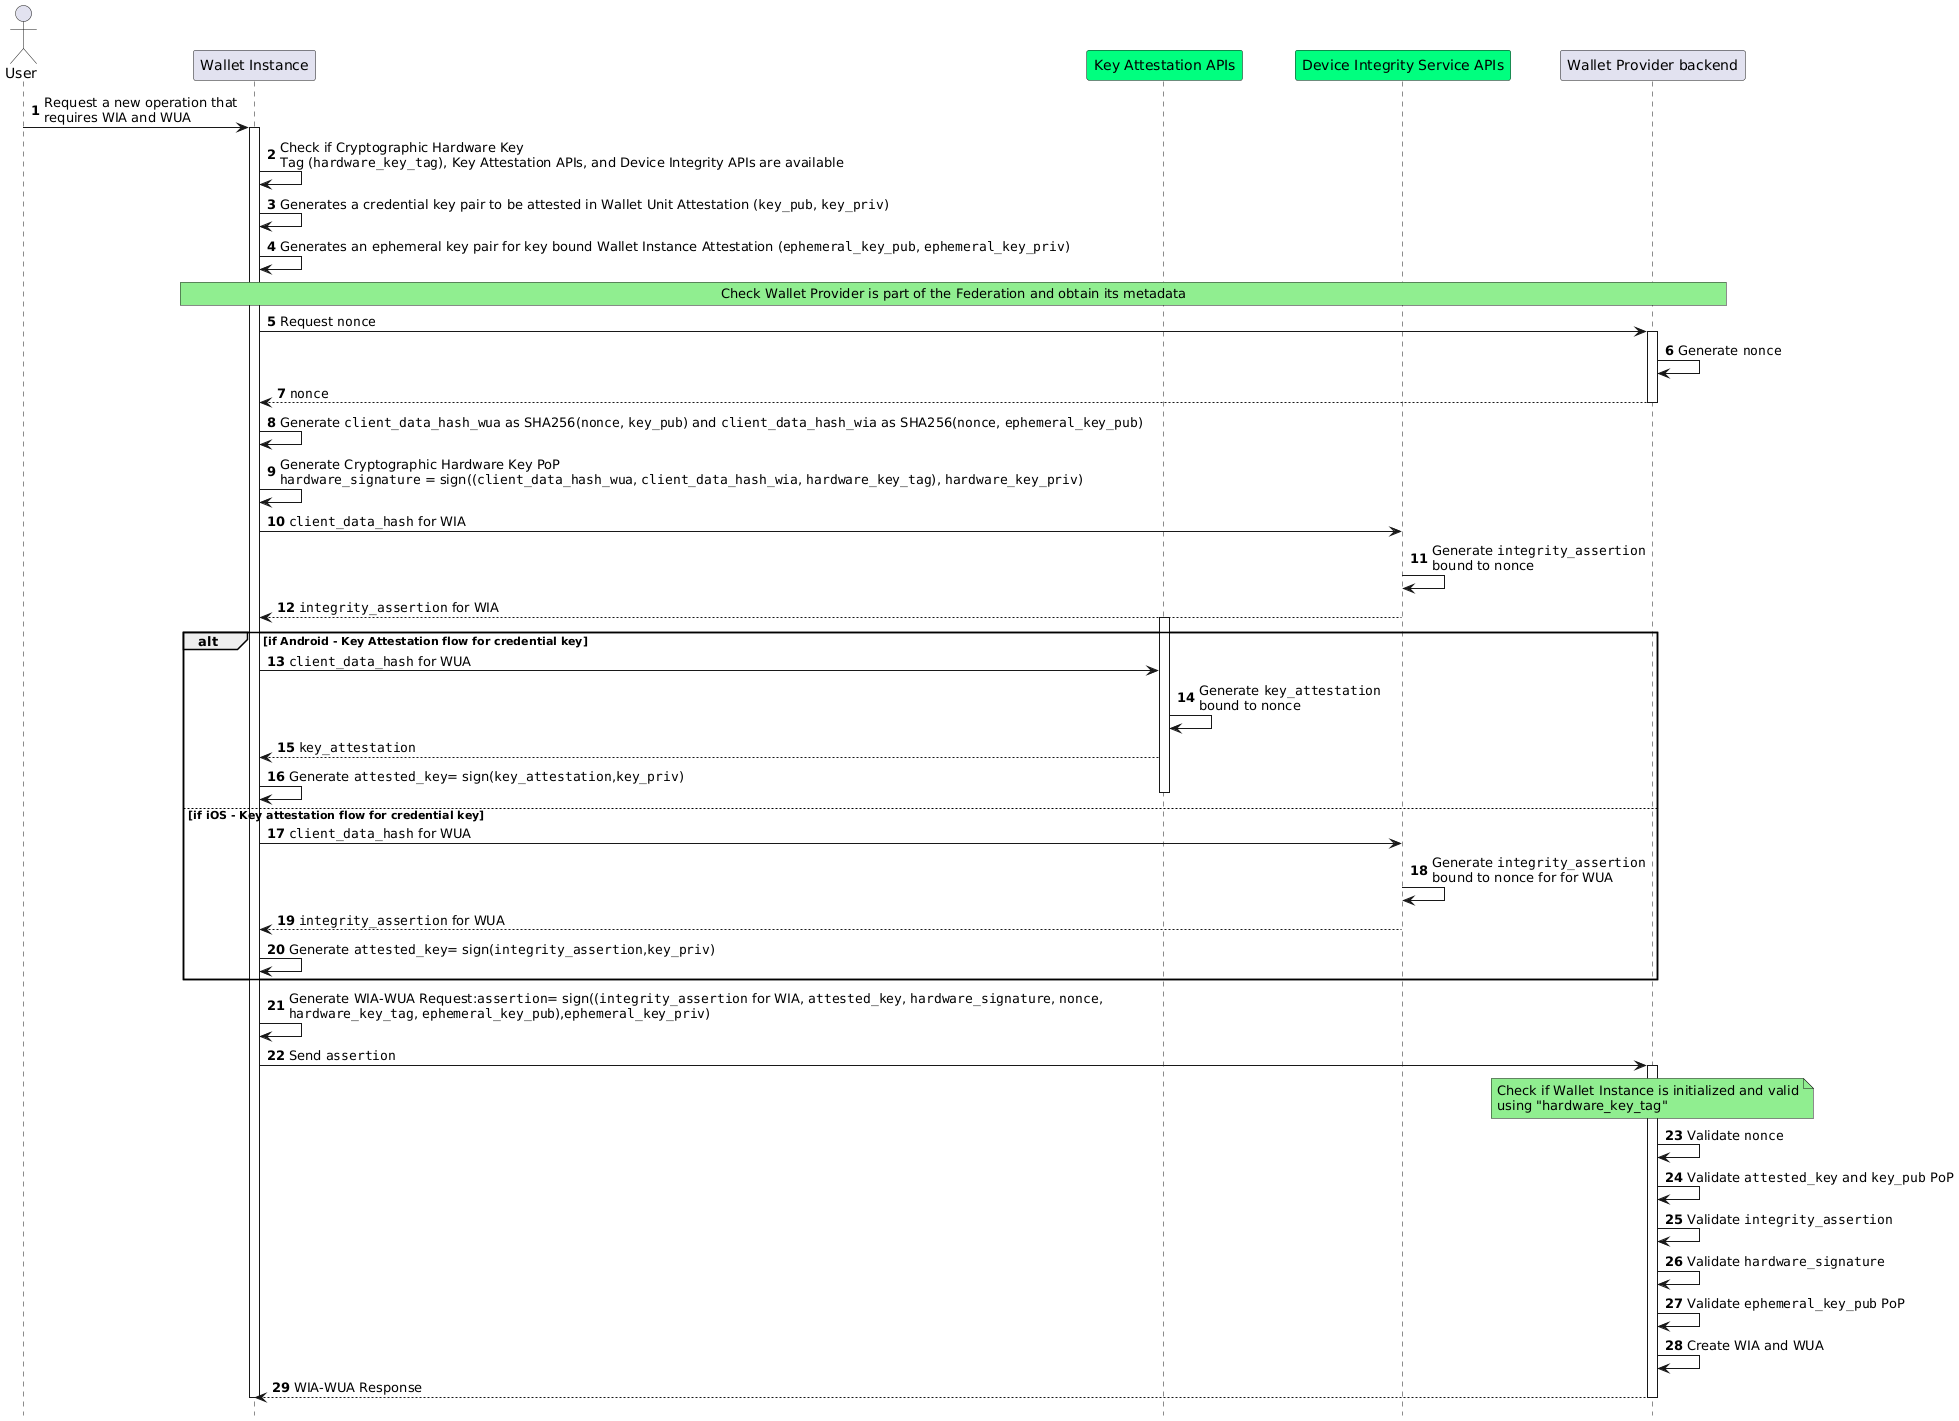

The diagram above was rendered by PlantUML. Its source (embedded in the PNG):
@startuml Wallet Instance and Wallet Unit Attestations Issuance
autonumber
hide footbox

'Participants
actor "User" as user
participant "Wallet Instance" as app 
participant "Key Attestation APIs" as kats #springgreen
participant "Device Integrity Service APIs" as aats #springgreen
participant "Wallet Provider backend" as bck

user->app: Request a new operation that\nrequires WIA and WUA 
activate app

app->app: Check if Cryptographic Hardware Key \nTag (""hardware_key_tag""), Key Attestation APIs, and Device Integrity APIs are available

app->app: Generates a credential key pair to be attested in Wallet Unit Attestation (""key_pub"", ""key_priv"")
app->app: Generates an ephemeral key pair for key bound Wallet Instance Attestation (""ephemeral_key_pub"", ""ephemeral_key_priv"")

rnote over app,bck #LIGHTGREEN
Check Wallet Provider is part of the Federation and obtain its metadata
endrnote

app->bck: Request ""nonce""
activate bck

bck->bck: Generate ""nonce""

bck-->app: ""nonce""
deactivate bck


app->app: Generate ""client_data_hash_wua"" as SHA256(""nonce"", ""key_pub"") and ""client_data_hash_wia"" as SHA256(""nonce"", ""ephemeral_key_pub"")

app->app: Generate Cryptographic Hardware Key PoP\n""hardware_signature"" = sign((""client_data_hash_wua"", ""client_data_hash_wia"", ""hardware_key_tag""), ""hardware_key_priv"")

app->aats: ""client_data_hash"" for WIA
aats->aats: Generate ""integrity_assertion""\nbound to nonce 
aats-->app: ""integrity_assertion"" for WIA

alt if Android - Key Attestation flow for credential key

activate kats

app->kats: ""client_data_hash"" for WUA

kats->kats: Generate ""key_attestation""\nbound to nonce

kats-->app: ""key_attestation"" 
app->app : Generate ""attested_key""= sign(""key_attestation"",""key_priv"")

deactivate kats

else if iOS - Key attestation flow for credential key

app->aats: ""client_data_hash"" for WUA
aats->aats: Generate ""integrity_assertion""\nbound to nonce for for WUA
aats-->app: ""integrity_assertion"" for WUA 
app->app : Generate ""attested_key""= sign(""integrity_assertion"",""key_priv"")
end


app->app: Generate WIA-WUA Request:""assertion""= sign((""integrity_assertion"" for WIA, ""attested_key"", ""hardware_signature"", ""nonce"",\n""hardware_key_tag"", ""ephemeral_key_pub""),""ephemeral_key_priv"")
app->bck: Send ""assertion""
activate bck
Note over bck, bck #LIGHTGREEN
Check if Wallet Instance is initialized and valid
using "hardware_key_tag"
End note

bck->bck: Validate ""nonce""
bck->bck: Validate ""attested_key"" and ""key_pub"" PoP
bck->bck: Validate ""integrity_assertion""
bck->bck: Validate ""hardware_signature""
bck->bck: Validate ""ephemeral_key_pub"" PoP
bck->bck: Create WIA and WUA


bck-->app: WIA-WUA Response

deactivate bck
deactivate app
@enduml